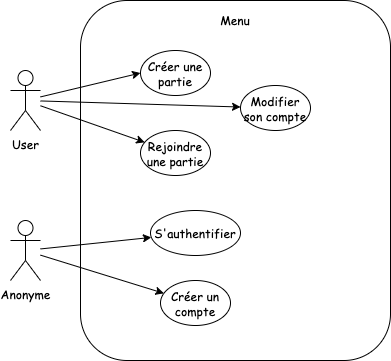

The diagram above was exported from draw.io. Its source (the exported page's mxGraphModel, read from the mxfile embedded in the PNG):
<mxGraphModel dx="1941" dy="644" grid="1" gridSize="10" guides="1" tooltips="1" connect="1" arrows="1" fold="1" page="1" pageScale="1" pageWidth="827" pageHeight="1169" math="0" shadow="0">
  <root>
    <mxCell id="0" />
    <mxCell id="1" parent="0" />
    <mxCell id="17" value="" style="rounded=1;whiteSpace=wrap;html=1;fontFamily=Comic Sans MS;" parent="1" vertex="1">
      <mxGeometry x="-160" y="200" width="310" height="360" as="geometry" />
    </mxCell>
    <mxCell id="18" value="Menu" style="text;html=1;strokeColor=none;fillColor=none;align=center;verticalAlign=middle;whiteSpace=wrap;rounded=0;fontFamily=Comic Sans MS;" parent="1" vertex="1">
      <mxGeometry x="-160" y="200" width="310" height="40" as="geometry" />
    </mxCell>
    <mxCell id="60" value="" style="edgeStyle=none;html=1;" edge="1" parent="1" source="12" target="55">
      <mxGeometry relative="1" as="geometry" />
    </mxCell>
    <mxCell id="61" style="edgeStyle=none;html=1;entryX=0;entryY=0.5;entryDx=0;entryDy=0;" edge="1" parent="1" source="12" target="20">
      <mxGeometry relative="1" as="geometry" />
    </mxCell>
    <mxCell id="78" style="edgeStyle=none;html=1;" edge="1" parent="1" source="12" target="77">
      <mxGeometry relative="1" as="geometry" />
    </mxCell>
    <mxCell id="12" value="&lt;font face=&quot;Comic Sans MS&quot;&gt;User&lt;/font&gt;" style="shape=umlActor;verticalLabelPosition=bottom;verticalAlign=top;html=1;" parent="1" vertex="1">
      <mxGeometry x="-230" y="270" width="30" height="60" as="geometry" />
    </mxCell>
    <mxCell id="20" value="Créer une partie" style="ellipse;whiteSpace=wrap;html=1;fontFamily=Comic Sans MS;" parent="1" vertex="1">
      <mxGeometry x="-100" y="250" width="70" height="45" as="geometry" />
    </mxCell>
    <mxCell id="55" value="Rejoindre une partie" style="ellipse;whiteSpace=wrap;html=1;fontFamily=Comic Sans MS;" vertex="1" parent="1">
      <mxGeometry x="-100" y="330" width="70" height="45" as="geometry" />
    </mxCell>
    <mxCell id="73" value="" style="edgeStyle=none;html=1;" edge="1" parent="1" source="69" target="71">
      <mxGeometry relative="1" as="geometry" />
    </mxCell>
    <mxCell id="74" style="edgeStyle=none;html=1;" edge="1" parent="1" source="69" target="70">
      <mxGeometry relative="1" as="geometry" />
    </mxCell>
    <mxCell id="69" value="&lt;font face=&quot;Comic Sans MS&quot;&gt;Anonyme&lt;/font&gt;" style="shape=umlActor;verticalLabelPosition=bottom;verticalAlign=top;html=1;" vertex="1" parent="1">
      <mxGeometry x="-230" y="420" width="30" height="60" as="geometry" />
    </mxCell>
    <mxCell id="70" value="S'authentifier" style="ellipse;whiteSpace=wrap;html=1;fontFamily=Comic Sans MS;" vertex="1" parent="1">
      <mxGeometry x="-90" y="410" width="90" height="45" as="geometry" />
    </mxCell>
    <mxCell id="71" value="Créer un compte" style="ellipse;whiteSpace=wrap;html=1;fontFamily=Comic Sans MS;" vertex="1" parent="1">
      <mxGeometry x="-80" y="480" width="70" height="45" as="geometry" />
    </mxCell>
    <mxCell id="77" value="Modifier son compte" style="ellipse;whiteSpace=wrap;html=1;fontFamily=Comic Sans MS;" vertex="1" parent="1">
      <mxGeometry y="285" width="70" height="45" as="geometry" />
    </mxCell>
  </root>
</mxGraphModel>